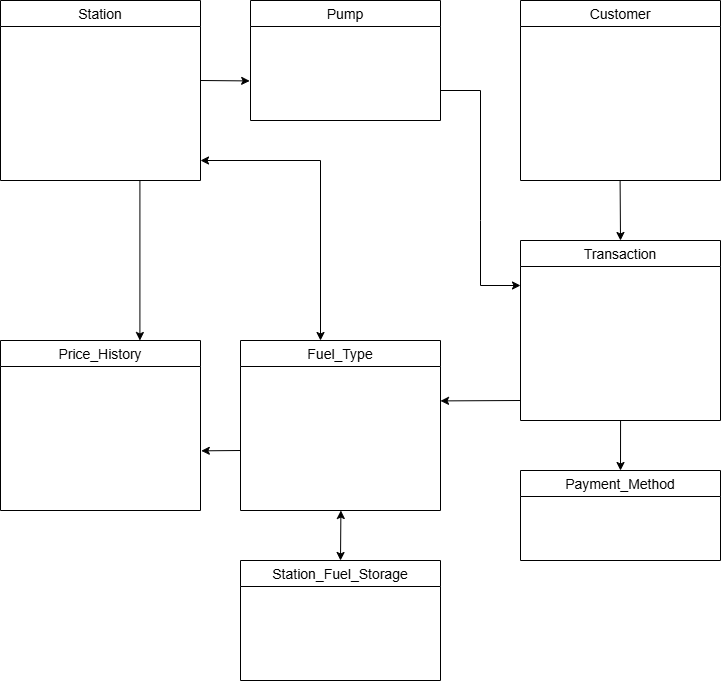

The diagram above was exported from draw.io. Its source (the exported page's mxGraphModel, read from the mxfile embedded in the PNG):
<mxGraphModel dx="983" dy="541" grid="1" gridSize="10" guides="1" tooltips="1" connect="1" arrows="1" fold="1" page="1" pageScale="1" pageWidth="827" pageHeight="1169" math="0" shadow="0">
  <root>
    <mxCell id="0" />
    <mxCell id="1" parent="0" />
    <mxCell id="IfmrzMyzcXWFUroTWr6A-7" edge="1" parent="1" style="endArrow=classic;html=1;rounded=0;" value="">
      <mxGeometry height="50" relative="1" width="50" as="geometry">
        <mxPoint x="179.41" y="220" as="sourcePoint" />
        <mxPoint x="179.41" y="380" as="targetPoint" />
      </mxGeometry>
    </mxCell>
    <mxCell id="IfmrzMyzcXWFUroTWr6A-8" edge="1" parent="1" style="endArrow=classic;html=1;rounded=0;entryX=1.004;entryY=0.678;entryDx=0;entryDy=0;exitX=0;exitY=0.5;exitDx=0;exitDy=0;entryPerimeter=0;" value="">
      <mxGeometry height="50" relative="1" width="50" as="geometry">
        <mxPoint x="280" y="490" as="sourcePoint" />
        <mxPoint x="240.79999999999995" y="490.3399999999999" as="targetPoint" />
      </mxGeometry>
    </mxCell>
    <mxCell id="IfmrzMyzcXWFUroTWr6A-9" edge="1" parent="1" style="endArrow=classic;startArrow=classic;html=1;rounded=0;exitX=1;exitY=0.5;exitDx=0;exitDy=0;" value="">
      <mxGeometry height="50" relative="1" width="50" as="geometry">
        <Array as="points">
          <mxPoint x="360" y="200" />
        </Array>
        <mxPoint x="240" y="200" as="sourcePoint" />
        <mxPoint x="360" y="380" as="targetPoint" />
      </mxGeometry>
    </mxCell>
    <mxCell id="IfmrzMyzcXWFUroTWr6A-10" edge="1" parent="1" style="endArrow=classic;html=1;rounded=0;entryX=-0.014;entryY=0.18;entryDx=0;entryDy=0;entryPerimeter=0;" value="">
      <mxGeometry height="50" relative="1" width="50" as="geometry">
        <Array as="points" />
        <mxPoint x="560" y="440" as="sourcePoint" />
        <mxPoint x="480.00000000000006" y="440.4" as="targetPoint" />
      </mxGeometry>
    </mxCell>
    <mxCell id="IfmrzMyzcXWFUroTWr6A-11" edge="1" parent="1" style="endArrow=classic;html=1;rounded=0;" value="">
      <mxGeometry height="50" relative="1" width="50" as="geometry">
        <Array as="points">
          <mxPoint x="520" y="130" />
          <mxPoint x="520" y="260" />
          <mxPoint x="520" y="325" />
        </Array>
        <mxPoint x="480" y="130" as="sourcePoint" />
        <mxPoint x="560" y="325" as="targetPoint" />
      </mxGeometry>
    </mxCell>
    <mxCell id="IfmrzMyzcXWFUroTWr6A-12" edge="1" parent="1" style="endArrow=classic;html=1;rounded=0;entryX=0.5;entryY=0;entryDx=0;entryDy=0;exitX=0.498;exitY=1.019;exitDx=0;exitDy=0;exitPerimeter=0;" value="">
      <mxGeometry height="50" relative="1" width="50" as="geometry">
        <mxPoint x="659.5999999999999" y="220.56999999999994" as="sourcePoint" />
        <mxPoint x="660" y="280" as="targetPoint" />
      </mxGeometry>
    </mxCell>
    <mxCell id="IfmrzMyzcXWFUroTWr6A-17" edge="1" parent="1" style="endArrow=classic;html=1;rounded=0;exitX=0.548;exitY=0.987;exitDx=0;exitDy=0;exitPerimeter=0;entryX=0.5;entryY=0;entryDx=0;entryDy=0;" target="IfmrzMyzcXWFUroTWr6A-39" value="">
      <mxGeometry height="50" relative="1" width="50" as="geometry">
        <mxPoint x="660.0600000000001" y="460" as="sourcePoint" />
        <mxPoint x="659.66" y="505.36" as="targetPoint" />
      </mxGeometry>
    </mxCell>
    <mxCell id="IfmrzMyzcXWFUroTWr6A-18" edge="1" parent="1" style="endArrow=classic;startArrow=classic;html=1;rounded=0;" value="">
      <mxGeometry height="50" relative="1" width="50" as="geometry">
        <mxPoint x="380" y="600" as="sourcePoint" />
        <mxPoint x="380.4" y="550" as="targetPoint" />
      </mxGeometry>
    </mxCell>
    <mxCell id="IfmrzMyzcXWFUroTWr6A-19" edge="1" parent="1" style="endArrow=classic;html=1;rounded=0;entryX=-0.003;entryY=0.681;entryDx=0;entryDy=0;entryPerimeter=0;" value="">
      <mxGeometry height="50" relative="1" width="50" as="geometry">
        <mxPoint x="240" y="120" as="sourcePoint" />
        <mxPoint x="289.15999999999985" y="120.43" as="targetPoint" />
      </mxGeometry>
    </mxCell>
    <mxCell id="IfmrzMyzcXWFUroTWr6A-33" parent="1" style="swimlane;fontStyle=0;childLayout=stackLayout;horizontal=1;startSize=26;horizontalStack=0;resizeParent=1;resizeParentMax=0;resizeLast=0;collapsible=1;marginBottom=0;align=center;fontSize=14;" value="Transaction" vertex="1">
      <mxGeometry height="180" width="200" x="560" y="280" as="geometry" />
    </mxCell>
    <mxCell id="IfmrzMyzcXWFUroTWr6A-39" parent="1" style="swimlane;fontStyle=0;childLayout=stackLayout;horizontal=1;startSize=26;horizontalStack=0;resizeParent=1;resizeParentMax=0;resizeLast=0;collapsible=1;marginBottom=0;align=center;fontSize=14;" value="Payment_Method" vertex="1">
      <mxGeometry height="90" width="200" x="560" y="510" as="geometry" />
    </mxCell>
    <mxCell id="IfmrzMyzcXWFUroTWr6A-43" parent="1" style="swimlane;fontStyle=0;childLayout=stackLayout;horizontal=1;startSize=26;horizontalStack=0;resizeParent=1;resizeParentMax=0;resizeLast=0;collapsible=1;marginBottom=0;align=center;fontSize=14;" value="Station_Fuel_Storage" vertex="1">
      <mxGeometry height="120" width="200" x="280" y="600" as="geometry" />
    </mxCell>
    <mxCell id="IfmrzMyzcXWFUroTWr6A-47" parent="1" style="swimlane;fontStyle=0;childLayout=stackLayout;horizontal=1;startSize=26;horizontalStack=0;resizeParent=1;resizeParentMax=0;resizeLast=0;collapsible=1;marginBottom=0;align=center;fontSize=14;" value="Customer" vertex="1">
      <mxGeometry height="180" width="200" x="560" y="40" as="geometry" />
    </mxCell>
    <mxCell id="IfmrzMyzcXWFUroTWr6A-51" parent="1" style="swimlane;fontStyle=0;childLayout=stackLayout;horizontal=1;startSize=26;horizontalStack=0;resizeParent=1;resizeParentMax=0;resizeLast=0;collapsible=1;marginBottom=0;align=center;fontSize=14;" value="Pump" vertex="1">
      <mxGeometry height="120" width="190" x="290" y="40" as="geometry" />
    </mxCell>
    <mxCell id="IfmrzMyzcXWFUroTWr6A-55" parent="1" style="swimlane;fontStyle=0;childLayout=stackLayout;horizontal=1;startSize=26;horizontalStack=0;resizeParent=1;resizeParentMax=0;resizeLast=0;collapsible=1;marginBottom=0;align=center;fontSize=14;" value="Station" vertex="1">
      <mxGeometry height="180" width="200" x="40" y="40" as="geometry" />
    </mxCell>
    <mxCell id="IfmrzMyzcXWFUroTWr6A-60" parent="1" style="swimlane;fontStyle=0;childLayout=stackLayout;horizontal=1;startSize=26;horizontalStack=0;resizeParent=1;resizeParentMax=0;resizeLast=0;collapsible=1;marginBottom=0;align=center;fontSize=14;" value="Price_History" vertex="1">
      <mxGeometry height="170" width="200" x="40" y="380" as="geometry" />
    </mxCell>
    <mxCell id="IfmrzMyzcXWFUroTWr6A-64" parent="1" style="swimlane;fontStyle=0;childLayout=stackLayout;horizontal=1;startSize=26;horizontalStack=0;resizeParent=1;resizeParentMax=0;resizeLast=0;collapsible=1;marginBottom=0;align=center;fontSize=14;" value="Fuel_Type" vertex="1">
      <mxGeometry height="170" width="200" x="280" y="380" as="geometry" />
    </mxCell>
  </root>
</mxGraphModel>